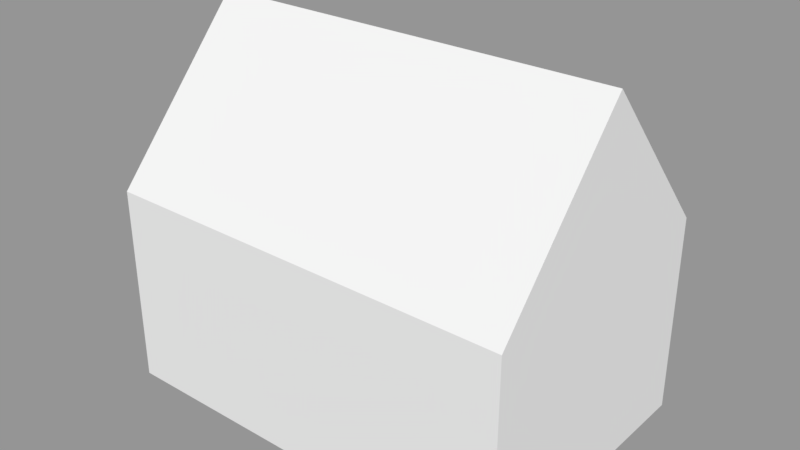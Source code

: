 # Source: SettlersSettlement.blend  (saved by Blender 2.79.0; exported with 4.5.12 LTS)
import bpy
from mathutils import Matrix  # noqa: F401  (used for matrix-valued properties, if any)

bpy.ops.wm.read_factory_settings(use_empty=True)
scene = bpy.context.scene
scene.name = 'Scene'

# ---- collections
col_collection_1 = bpy.data.collections.new('Collection 1'); scene.collection.children.link(col_collection_1)

# ---- materials (node trees are filled in below, after node groups)
mat_material = bpy.data.materials.new('Material')
mat_material.alpha_threshold = 0.0
mat_material.use_transparent_shadow = False
mat_material.roughness = 0.5
mat_material.line_color = (0.0, 0.0, 0.0, 1.0)

# ---- material node trees

# ---- meshes
me_cube = bpy.data.meshes.new('Cube')
me_cube.from_pydata([(1.0, 1.0, -0.993), (1.0, -1.0, -0.993), (-1.998, -1.0, -0.993), (-1.998, 1.0, -0.993), (-1.998, 0.5, 1.009), (1.0, -5.96e-08, -0.993), (-0.4992, 1.0, -0.993), (1.0, 1.0, 0.4409), (-0.4992, -1.0, -0.993), (1.0, -1.0, 0.4409), (-1.998, 2.98e-07, -0.993), (-1.998, -1.0, 0.4409), (-1.998, 1.0, 0.4409), (1.0, -6.557e-07, 1.576), (1.0, 0.5, 1.009), (-1.998, 1.788e-07, 1.576), (-0.4992, 1.0, 0.4409), (-1.998, 2.384e-07, 0.4409), (-0.4992, -1.0, 0.4409), (1.0, -2.98e-07, 0.4409), (-0.4992, 1.192e-07, -0.993), (1.0, -0.5, 1.009), (-1.998, -0.5, 1.009)], [], [(20, 8, 2, 10), (12, 17, 4), (19, 7, 14), (16, 6, 3, 12), (7, 0, 6, 16), (10, 17, 12, 3), (2, 11, 17, 10), (8, 18, 11, 2), (1, 9, 18, 8), (13, 19, 14), (5, 19, 9, 1), (0, 7, 19, 5), (17, 15, 4), (6, 20, 10, 3), (0, 5, 20, 6), (5, 1, 8, 20), (19, 13, 21), (9, 19, 21), (15, 17, 22), (17, 11, 22), (13, 14, 7), (11, 9, 18), (16, 12, 7), (9, 13, 21), (12, 15, 4), (11, 22, 15), (11, 9, 13, 15), (15, 13, 7, 12)])
me_cube.materials.append(mat_material)
me_cube.use_remesh_preserve_volume = False
me_cube.use_remesh_preserve_attributes = False
me_cube.use_mirror_vertex_groups = False
me_cube.update()
me_cube.normals_split_custom_set([tuple(v) for v in zip(*[iter([0.0, 0.0, -1.0, 0.0, 0.0, -1.0, 0.0, 0.0, -1.0, 0.0, 0.0, -1.0, -1.0, 0.0, -4.2e-07, -1.0, 0.0, -4.2e-07, -1.0, 0.0, -4.2e-07, 1.0, -2.1e-07, -2.1e-07, 1.0, -2.1e-07, -2.1e-07, 1.0, -2.1e-07, -2.1e-07, 1.59e-07, 1.0, 1.109e-07, 1.59e-07, 1.0, 1.109e-07, 1.59e-07, 1.0, 1.109e-07, 1.59e-07, 1.0, 1.109e-07, 1.59e-07, 1.0, 5.545e-08, 1.59e-07, 1.0, 5.545e-08, 1.59e-07, 1.0, 5.545e-08, 1.59e-07, 1.0, 5.545e-08, -1.0, 3.325e-07, -8.314e-08, -1.0, 3.325e-07, -8.314e-08, -1.0, 3.325e-07, -8.314e-08, -1.0, 3.325e-07, -8.314e-08, -1.0, 1.663e-07, -8.314e-08, -1.0, 1.663e-07, -8.314e-08, -1.0, 1.663e-07, -8.314e-08, -1.0, 1.663e-07, -8.314e-08, -9.939e-08, -1.0, -1.322e-14, -9.939e-08, -1.0, -1.322e-14, -9.939e-08, -1.0, -1.322e-14, -9.939e-08, -1.0, -1.322e-14, -1.59e-07, -1.0, -2.495e-07, -1.59e-07, -1.0, -2.495e-07, -1.59e-07, -1.0, -2.495e-07, -1.59e-07, -1.0, -2.495e-07, 1.0, -4.2e-07, 5.249e-08, 1.0, -4.2e-07, 5.249e-08, 1.0, -4.2e-07, 5.249e-08, 1.0, -8.314e-08, 1.039e-07, 1.0, -8.314e-08, 1.039e-07, 1.0, -8.314e-08, 1.039e-07, 1.0, -8.314e-08, 1.039e-07, 1.0, -8.314e-08, -8.314e-08, 1.0, -8.314e-08, -8.314e-08, 1.0, -8.314e-08, -8.314e-08, 1.0, -8.314e-08, -8.314e-08, -1.0, -4.2e-07, -2.1e-07, -1.0, -4.2e-07, -2.1e-07, -1.0, -4.2e-07, -2.1e-07, -3.976e-08, 0.0, -1.0, -3.976e-08, 0.0, -1.0, -3.976e-08, 0.0, -1.0, -3.976e-08, 0.0, -1.0, 0.0, 0.0, -1.0, 0.0, 0.0, -1.0, 0.0, 0.0, -1.0, 0.0, 0.0, -1.0, 0.0, 0.0, -1.0, 0.0, 0.0, -1.0, 0.0, 0.0, -1.0, 0.0, 0.0, -1.0, 1.0, -4.2e-07, 5.249e-08, 1.0, -4.2e-07, 5.249e-08, 1.0, -4.2e-07, 5.249e-08, 1.0, -2.1e-07, 5.249e-08, 1.0, -2.1e-07, 5.249e-08, 1.0, -2.1e-07, 5.249e-08, -1.0, 4.2e-07, -2.1e-07, -1.0, 4.2e-07, -2.1e-07, -1.0, 4.2e-07, -2.1e-07, -1.0, 4.2e-07, 0.0, -1.0, 4.2e-07, 0.0, -1.0, 4.2e-07, 0.0, -0.2981, 0.5963, 0.7454, -0.2981, 0.5963, 0.7454, -0.2981, 0.5963, 0.7454, 5.96e-08, 0.0, -1.0, 5.96e-08, 0.0, -1.0, 5.96e-08, 0.0, -1.0, 0.0, 0.0, 1.0, 0.0, 0.0, 1.0, 0.0, 0.0, 1.0, 0.7071, 0.7071, -1.686e-07, 0.7071, 0.7071, -1.686e-07, 0.7071, 0.7071, -1.686e-07, 0.4082, -0.8165, -0.4082, 0.4082, -0.8165, -0.4082, 0.4082, -0.8165, -0.4082, 0.8944, 0.0, 0.4472, 0.8944, 0.0, 0.4472, 0.8944, 0.0, 0.4472, -1.848e-07, -0.7504, 0.6609, -1.848e-07, -0.7504, 0.6609, -1.848e-07, -0.7504, 0.6609, -1.848e-07, -0.7504, 0.6609, 1.581e-07, 0.7504, 0.6609, 1.581e-07, 0.7504, 0.6609, 1.581e-07, 0.7504, 0.6609, 1.581e-07, 0.7504, 0.6609])] * 3)])

# ---- objects
ob_cube = bpy.data.objects.new('Cube', me_cube)

# ---- transforms, parenting, visibility, modifiers, constraints
ob_cube.location = (0.5075, 0.0, 0.987)
ob_cube.lock_rotations_4d = False
ob_cube.empty_display_type = 'ARROWS'
ob_cube.lineart.crease_threshold = 0.0

# ---- collection membership
col_collection_1.objects.link(ob_cube)

# ---- scene / render settings (as saved in the file)
scene.frame_start = 1; scene.frame_end = 250; scene.frame_set(1)
scene.render.engine = 'BLENDER_EEVEE_NEXT'
scene.render.resolution_percentage = 50
scene.render.dither_intensity = 0.0
scene.cycles.use_denoising = False
scene.cycles.samples = 128
scene.cycles.sampling_pattern = 'TABULATED_SOBOL'
scene.cycles.use_adaptive_sampling = False
scene.cycles.use_light_tree = False
scene.cycles.blur_glossy = 0.0
scene.cycles.sample_clamp_indirect = 0.0
scene.view_settings.view_transform = 'Standard'
bpy.context.view_layer.update()

# ---- added for rendering (the .blend has no active camera and no usable light): camera, sun + grey world if the file has none
cam_auto = bpy.data.cameras.new('AutoCamera')
cam_auto.lens = 50.0
cam_auto.sensor_width = 36.0
cam_auto.clip_end = 1000.0
ob_auto_camera = bpy.data.objects.new('AutoCamera', cam_auto)
scene.collection.objects.link(ob_auto_camera)
ob_auto_camera.location = (4.10358, -4.91444, 4.5549)
ob_auto_camera.rotation_euler = (1.09748, -7.21219e-08, 0.694738)
scene.camera = ob_auto_camera
light_auto_sun = bpy.data.lights.new('AutoSun', 'SUN')
light_auto_sun.energy = 3.0
light_auto_sun.angle = 0.0523599
ob_auto_sun = bpy.data.objects.new('AutoSun', light_auto_sun)
scene.collection.objects.link(ob_auto_sun)
ob_auto_sun.rotation_euler = (0.872665, 0.174533, 0.523599)
if scene.world is None:
    world_auto = bpy.data.worlds.new('AutoWorld')
    world_auto.color = (0.3, 0.3, 0.3)
    scene.world = world_auto
bpy.context.view_layer.update()
